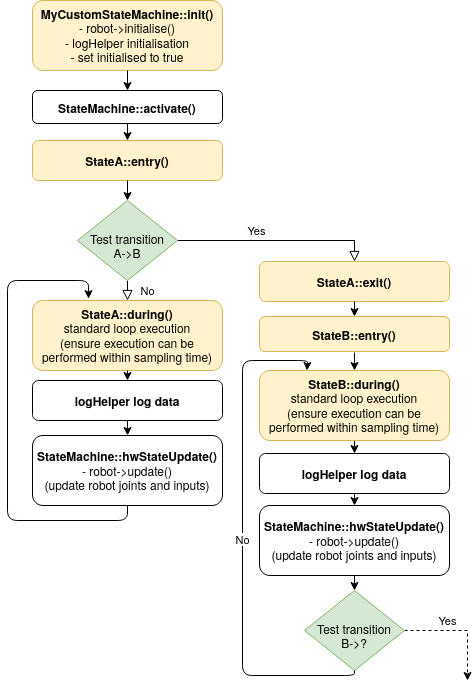

The diagram above was exported from draw.io. Its source (the exported page's mxGraphModel, read from the mxfile embedded in the PNG):
<mxGraphModel dx="1129" dy="666" grid="1" gridSize="10" guides="1" tooltips="1" connect="1" arrows="1" fold="1" page="1" pageScale="1" pageWidth="827" pageHeight="1169" math="0" shadow="0">
  <root>
    <mxCell id="0" />
    <mxCell id="1" parent="0" />
    <mxCell id="2" value="&lt;b&gt;MyCustomStateMachine::init()&lt;/b&gt;&lt;br&gt;- robot-&amp;gt;initialise()&lt;br&gt;- logHelper initialisation&lt;br&gt;- set initialised to true" style="rounded=1;whiteSpace=wrap;html=1;fontSize=12;glass=0;strokeWidth=1;shadow=0;fillColor=#fff2cc;strokeColor=#d6b656;" vertex="1" parent="1">
      <mxGeometry x="125" y="90" width="190" height="70" as="geometry" />
    </mxCell>
    <mxCell id="3" value="Yes" style="rounded=0;html=1;jettySize=auto;orthogonalLoop=1;fontSize=11;endArrow=block;endFill=0;endSize=8;strokeWidth=1;shadow=0;labelBackgroundColor=none;edgeStyle=orthogonalEdgeStyle;exitX=1;exitY=0.5;exitDx=0;exitDy=0;entryX=0.5;entryY=0;entryDx=0;entryDy=0;" edge="1" source="5" target="12" parent="1">
      <mxGeometry x="-0.2" y="10" relative="1" as="geometry">
        <mxPoint as="offset" />
        <mxPoint x="460" y="330" as="sourcePoint" />
        <mxPoint x="480" y="380" as="targetPoint" />
      </mxGeometry>
    </mxCell>
    <mxCell id="4" value="No" style="edgeStyle=orthogonalEdgeStyle;rounded=0;html=1;jettySize=auto;orthogonalLoop=1;fontSize=11;endArrow=block;endFill=0;endSize=8;strokeWidth=1;shadow=0;labelBackgroundColor=none;entryX=0.5;entryY=0;entryDx=0;entryDy=0;exitX=0.5;exitY=1;exitDx=0;exitDy=0;" edge="1" source="5" target="8" parent="1">
      <mxGeometry y="20" relative="1" as="geometry">
        <mxPoint as="offset" />
        <mxPoint x="260" y="510" as="sourcePoint" />
        <mxPoint x="260" y="550" as="targetPoint" />
        <Array as="points">
          <mxPoint x="220" y="380" />
          <mxPoint x="220" y="380" />
        </Array>
      </mxGeometry>
    </mxCell>
    <mxCell id="5" value="&lt;br&gt;Test transition&lt;br&gt;A-&amp;gt;B" style="rhombus;whiteSpace=wrap;html=1;shadow=0;fontFamily=Helvetica;fontSize=12;align=center;strokeWidth=1;spacing=6;spacingTop=-4;fillColor=#d5e8d4;strokeColor=#82b366;" vertex="1" parent="1">
      <mxGeometry x="170" y="290" width="100" height="80" as="geometry" />
    </mxCell>
    <mxCell id="6" value="&lt;b&gt;StateMachine::activate()&lt;/b&gt;" style="rounded=1;whiteSpace=wrap;html=1;fontSize=12;glass=0;strokeWidth=1;shadow=0;" vertex="1" parent="1">
      <mxGeometry x="125" y="180" width="190" height="33" as="geometry" />
    </mxCell>
    <mxCell id="7" value="&lt;b&gt;StateB::entry()&lt;/b&gt;" style="rounded=1;whiteSpace=wrap;html=1;fontSize=12;glass=0;strokeWidth=1;shadow=0;fillColor=#fff2cc;strokeColor=#d6b656;" vertex="1" parent="1">
      <mxGeometry x="352" y="406" width="190" height="35" as="geometry" />
    </mxCell>
    <mxCell id="8" value="&lt;div&gt;&lt;b&gt;StateA::during()&lt;/b&gt;&lt;/div&gt;&lt;div&gt;standard loop execution&lt;br&gt;(ensure execution can be performed within sampling time)&lt;b&gt;&lt;br&gt;&lt;/b&gt;&lt;/div&gt;" style="rounded=1;whiteSpace=wrap;html=1;fontSize=12;glass=0;strokeWidth=1;shadow=0;fillColor=#fff2cc;strokeColor=#d6b656;" vertex="1" parent="1">
      <mxGeometry x="125" y="390" width="190" height="70" as="geometry" />
    </mxCell>
    <mxCell id="9" style="edgeStyle=orthogonalEdgeStyle;rounded=0;orthogonalLoop=1;jettySize=auto;html=1;exitX=0.5;exitY=1;exitDx=0;exitDy=0;entryX=0.5;entryY=0;entryDx=0;entryDy=0;" edge="1" source="10" target="16" parent="1">
      <mxGeometry relative="1" as="geometry">
        <mxPoint x="447" y="530" as="targetPoint" />
      </mxGeometry>
    </mxCell>
    <mxCell id="10" value="&lt;div&gt;&lt;b&gt;StateB::during()&lt;/b&gt;&lt;/div&gt;&lt;div&gt;standard loop execution&lt;br&gt;(ensure execution can be performed within sampling time)&lt;b&gt;&lt;br&gt;&lt;/b&gt;&lt;/div&gt;" style="rounded=1;whiteSpace=wrap;html=1;fontSize=12;glass=0;strokeWidth=1;shadow=0;fillColor=#fff2cc;strokeColor=#d6b656;" vertex="1" parent="1">
      <mxGeometry x="352" y="460" width="190" height="70" as="geometry" />
    </mxCell>
    <mxCell id="11" value="&lt;b&gt;StateA::entry()&lt;/b&gt;" style="rounded=1;whiteSpace=wrap;html=1;fontSize=12;glass=0;strokeWidth=1;shadow=0;fillColor=#fff2cc;strokeColor=#d6b656;" vertex="1" parent="1">
      <mxGeometry x="125" y="230" width="190" height="40" as="geometry" />
    </mxCell>
    <mxCell id="12" value="&lt;b&gt;StateA::exit()&lt;/b&gt;" style="rounded=1;whiteSpace=wrap;html=1;fontSize=12;glass=0;strokeWidth=1;shadow=0;fillColor=#fff2cc;strokeColor=#d6b656;" vertex="1" parent="1">
      <mxGeometry x="352" y="351" width="190" height="40" as="geometry" />
    </mxCell>
    <mxCell id="13" value="&lt;b&gt;StateMachine::hwStateUpdate()&lt;/b&gt;&lt;br&gt;- robot-&amp;gt;update()&lt;br&gt;(update robot joints and inputs)" style="rounded=1;whiteSpace=wrap;html=1;fontSize=12;glass=0;strokeWidth=1;shadow=0;" vertex="1" parent="1">
      <mxGeometry x="125" y="525" width="190" height="70" as="geometry" />
    </mxCell>
    <mxCell id="14" style="edgeStyle=orthogonalEdgeStyle;rounded=0;orthogonalLoop=1;jettySize=auto;html=1;exitX=0.5;exitY=1;exitDx=0;exitDy=0;entryX=0.5;entryY=0;entryDx=0;entryDy=0;" edge="1" source="15" target="13" parent="1">
      <mxGeometry relative="1" as="geometry" />
    </mxCell>
    <mxCell id="15" value="&lt;b&gt;logHelper log data&lt;/b&gt;" style="rounded=1;whiteSpace=wrap;html=1;fontSize=12;glass=0;strokeWidth=1;shadow=0;" vertex="1" parent="1">
      <mxGeometry x="125" y="470" width="190" height="40" as="geometry" />
    </mxCell>
    <mxCell id="16" value="&lt;b&gt;logHelper log data&lt;/b&gt;" style="rounded=1;whiteSpace=wrap;html=1;fontSize=12;glass=0;strokeWidth=1;shadow=0;" vertex="1" parent="1">
      <mxGeometry x="352" y="543" width="190" height="40" as="geometry" />
    </mxCell>
    <mxCell id="17" value="" style="endArrow=classic;html=1;exitX=0.5;exitY=1;exitDx=0;exitDy=0;entryX=0.295;entryY=-0.026;entryDx=0;entryDy=0;entryPerimeter=0;" edge="1" source="13" target="8" parent="1">
      <mxGeometry width="50" height="50" relative="1" as="geometry">
        <mxPoint x="180" y="660" as="sourcePoint" />
        <mxPoint x="200" y="380" as="targetPoint" />
        <Array as="points">
          <mxPoint x="220" y="610" />
          <mxPoint x="100" y="610" />
          <mxPoint x="100" y="370" />
          <mxPoint x="181" y="370" />
        </Array>
      </mxGeometry>
    </mxCell>
    <mxCell id="18" value="&lt;b&gt;StateMachine::hwStateUpdate()&lt;/b&gt;&lt;br&gt;- robot-&amp;gt;update()&lt;br&gt;(update robot joints and inputs)" style="rounded=1;whiteSpace=wrap;html=1;fontSize=12;glass=0;strokeWidth=1;shadow=0;" vertex="1" parent="1">
      <mxGeometry x="352" y="595" width="190" height="70" as="geometry" />
    </mxCell>
    <mxCell id="19" value="Yes" style="edgeStyle=orthogonalEdgeStyle;rounded=0;orthogonalLoop=1;jettySize=auto;html=1;exitX=1;exitY=0.5;exitDx=0;exitDy=0;dashed=1;" edge="1" source="20" parent="1">
      <mxGeometry x="-0.2389" y="10" relative="1" as="geometry">
        <mxPoint x="560" y="770" as="targetPoint" />
        <mxPoint as="offset" />
      </mxGeometry>
    </mxCell>
    <mxCell id="20" value="&lt;br&gt;Test transition&lt;br&gt;B-&amp;gt;?" style="rhombus;whiteSpace=wrap;html=1;shadow=0;fontFamily=Helvetica;fontSize=12;align=center;strokeWidth=1;spacing=6;spacingTop=-4;fillColor=#d5e8d4;strokeColor=#82b366;" vertex="1" parent="1">
      <mxGeometry x="397" y="680" width="100" height="80" as="geometry" />
    </mxCell>
    <mxCell id="21" value="" style="endArrow=classic;html=1;exitX=0.5;exitY=1;exitDx=0;exitDy=0;entryX=0.5;entryY=0;entryDx=0;entryDy=0;" edge="1" source="16" target="18" parent="1">
      <mxGeometry width="50" height="50" relative="1" as="geometry">
        <mxPoint x="235" y="450" as="sourcePoint" />
        <mxPoint x="285" y="400" as="targetPoint" />
      </mxGeometry>
    </mxCell>
    <mxCell id="22" value="" style="endArrow=classic;html=1;entryX=0.5;entryY=0;entryDx=0;entryDy=0;" edge="1" target="10" parent="1">
      <mxGeometry width="50" height="50" relative="1" as="geometry">
        <mxPoint x="447" y="442" as="sourcePoint" />
        <mxPoint x="285" y="400" as="targetPoint" />
      </mxGeometry>
    </mxCell>
    <mxCell id="23" value="" style="endArrow=classic;html=1;exitX=0.5;exitY=1;exitDx=0;exitDy=0;entryX=0.5;entryY=0;entryDx=0;entryDy=0;" edge="1" source="12" target="7" parent="1">
      <mxGeometry width="50" height="50" relative="1" as="geometry">
        <mxPoint x="235" y="450" as="sourcePoint" />
        <mxPoint x="285" y="400" as="targetPoint" />
      </mxGeometry>
    </mxCell>
    <mxCell id="24" value="No" style="endArrow=classic;html=1;exitX=0.5;exitY=1;exitDx=0;exitDy=0;entryX=0.25;entryY=0;entryDx=0;entryDy=0;" edge="1" source="20" target="10" parent="1">
      <mxGeometry width="50" height="50" relative="1" as="geometry">
        <mxPoint x="455" y="750" as="sourcePoint" />
        <mxPoint x="416.04999999999995" y="543.1800000000001" as="targetPoint" />
        <Array as="points">
          <mxPoint x="447" y="765" />
          <mxPoint x="335" y="765" />
          <mxPoint x="335" y="450" />
          <mxPoint x="400" y="450" />
        </Array>
      </mxGeometry>
    </mxCell>
    <mxCell id="25" value="" style="endArrow=classic;html=1;exitX=0.5;exitY=1;exitDx=0;exitDy=0;entryX=0.5;entryY=0;entryDx=0;entryDy=0;" edge="1" source="18" target="20" parent="1">
      <mxGeometry width="50" height="50" relative="1" as="geometry">
        <mxPoint x="235" y="570" as="sourcePoint" />
        <mxPoint x="285" y="520" as="targetPoint" />
      </mxGeometry>
    </mxCell>
    <mxCell id="26" value="" style="endArrow=classic;html=1;exitX=0.5;exitY=1;exitDx=0;exitDy=0;entryX=0.5;entryY=0;entryDx=0;entryDy=0;" edge="1" source="6" target="11" parent="1">
      <mxGeometry width="50" height="50" relative="1" as="geometry">
        <mxPoint x="250" y="370" as="sourcePoint" />
        <mxPoint x="300" y="320" as="targetPoint" />
      </mxGeometry>
    </mxCell>
    <mxCell id="27" value="" style="endArrow=classic;html=1;exitX=0.5;exitY=1;exitDx=0;exitDy=0;entryX=0.5;entryY=0;entryDx=0;entryDy=0;" edge="1" source="2" target="6" parent="1">
      <mxGeometry width="50" height="50" relative="1" as="geometry">
        <mxPoint x="250" y="370" as="sourcePoint" />
        <mxPoint x="300" y="320" as="targetPoint" />
      </mxGeometry>
    </mxCell>
    <mxCell id="28" value="" style="endArrow=classic;html=1;exitX=0.5;exitY=1;exitDx=0;exitDy=0;entryX=0.5;entryY=0;entryDx=0;entryDy=0;" edge="1" source="11" target="5" parent="1">
      <mxGeometry width="50" height="50" relative="1" as="geometry">
        <mxPoint x="250" y="370" as="sourcePoint" />
        <mxPoint x="300" y="320" as="targetPoint" />
      </mxGeometry>
    </mxCell>
    <mxCell id="29" value="" style="endArrow=classic;html=1;exitX=0.5;exitY=1;exitDx=0;exitDy=0;entryX=0.5;entryY=0;entryDx=0;entryDy=0;" edge="1" source="8" target="15" parent="1">
      <mxGeometry width="50" height="50" relative="1" as="geometry">
        <mxPoint x="250" y="440" as="sourcePoint" />
        <mxPoint x="300" y="390" as="targetPoint" />
      </mxGeometry>
    </mxCell>
  </root>
</mxGraphModel>